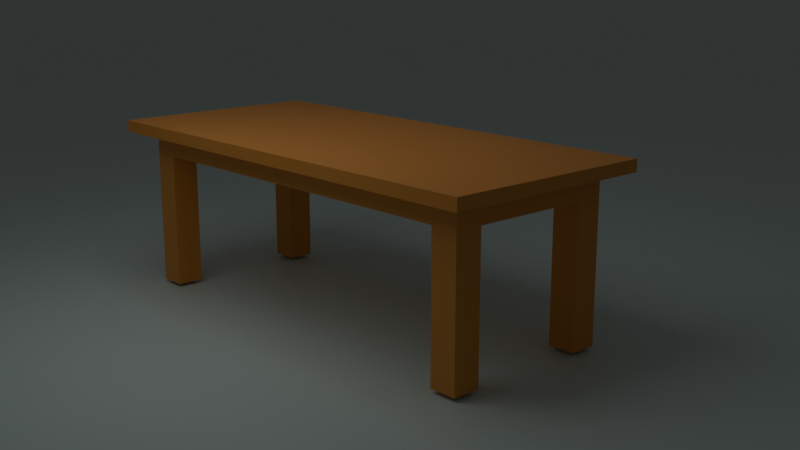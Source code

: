 # Source: new_project.blend  (saved by Blender 4.0.36; exported with 4.5.12 LTS)
import bpy
from mathutils import Matrix  # noqa: F401  (used for matrix-valued properties, if any)

bpy.ops.wm.read_factory_settings(use_empty=True)
scene = bpy.context.scene
scene.name = 'Scene'

# ---- collections
col_collection = bpy.data.collections.new('Collection'); scene.collection.children.link(col_collection)

# ---- materials (node trees are filled in below, after node groups)
mat_material_001 = bpy.data.materials.new('Material.001')
mat_material_002 = bpy.data.materials.new('Material.002')

# ---- material node trees
mat_material_001.use_nodes = True; mat_material_001.node_tree.nodes.clear()
_N = mat_material_001.node_tree.nodes; _L = mat_material_001.node_tree.links
n0 = _N.new('ShaderNodeBsdfPrincipled'); n0.name = 'Principled BSDF'; n0.location = (10, 300)
n0.inputs[0].default_value = (0.8004, 0.3444, 0.07348, 1.0)
n0.inputs[3].default_value = 1.45
n1 = _N.new('ShaderNodeOutputMaterial'); n1.name = 'Material Output'; n1.location = (300, 300)
_L.new(n0.outputs[0], n1.inputs[0])
n1.is_active_output = True
mat_material_002.use_nodes = True; mat_material_002.node_tree.nodes.clear()
_N = mat_material_002.node_tree.nodes; _L = mat_material_002.node_tree.links
n0 = _N.new('ShaderNodeBsdfPrincipled'); n0.name = 'Principled BSDF'; n0.location = (10, 300)
n0.inputs[0].default_value = (0.6584, 0.8, 0.7608, 1.0)
n0.inputs[3].default_value = 1.45
n1 = _N.new('ShaderNodeOutputMaterial'); n1.name = 'Material Output'; n1.location = (300, 300)
_L.new(n0.outputs[0], n1.inputs[0])
n1.is_active_output = True

# ---- world
world_world = bpy.data.worlds.new('World'); scene.world = world_world
world_world.use_nodes = True; world_world.node_tree.nodes.clear()
_N = world_world.node_tree.nodes; _L = world_world.node_tree.links
n0 = _N.new('ShaderNodeOutputWorld'); n0.name = 'World Output'; n0.location = (300, 300)
n1 = _N.new('ShaderNodeBackground'); n1.name = 'Background'; n1.location = (10, 300)
n1.inputs[0].default_value = (0.05088, 0.05088, 0.05088, 1.0)
_L.new(n1.outputs[0], n0.inputs[0])
n0.is_active_output = True
world_world.color = (0.05088, 0.05088, 0.05088)
world_world.use_sun_shadow = False
world_world.sun_shadow_jitter_overblur = 0.0

# ---- cameras
cam_camera_001 = bpy.data.cameras.new('Camera.001')

# ---- lights
light_area = bpy.data.lights.new('Area', 'AREA')
light_area.transmission_factor = 0.0
light_area.energy = 50.0
light_area.shadow_maximum_resolution = 0.006
light_area.use_absolute_resolution = True
light_area.size = 5.19
light_area.size_y = 1.0

# ---- meshes
me_cube_002 = bpy.data.meshes.new('Cube.002')
me_cube_002.from_pydata([(-1.201, -2.999, -0.08245), (-1.502, -3.3, 0.08245), (-1.201, 2.999, -0.08245), (-1.502, 3.3, 0.08245), (1.201, -2.999, -0.08245), (1.502, -3.3, 0.08245), (1.201, 2.999, -0.08245), (1.502, 3.3, 0.08245), (-1.502, 3.3, -0.08245), (-1.502, -3.3, -0.08245), (1.502, 3.3, -0.08245), (1.502, -3.3, -0.08245), (-1.201, 2.999, -0.3858), (-1.201, -2.999, -0.3858), (1.201, 2.999, -0.3858), (1.201, -2.999, -0.3858), (-1.502, 2.886, -0.08245), (-1.502, -2.886, -0.08245), (-1.502, -2.886, 0.08245), (-1.502, 2.886, 0.08245), (1.502, -2.886, -0.08245), (1.502, 2.886, -0.08245), (1.502, 2.886, 0.08245), (1.502, -2.886, 0.08245), (-1.201, 2.622, -0.08245), (-1.201, -2.622, -0.08245), (1.201, -2.622, -0.08245), (1.201, 2.622, -0.08245), (-1.201, 2.622, -0.3858), (-1.201, -2.622, -0.3858), (1.201, -2.622, -0.3858), (1.201, 2.622, -0.3858), (1.031, 3.3, -0.08245), (-1.031, 3.3, -0.08245), (-1.031, 3.3, 0.08245), (1.031, 3.3, 0.08245), (-1.031, -3.3, -0.08245), (1.031, -3.3, -0.08245), (1.031, -3.3, 0.08245), (-1.031, -3.3, 0.08245), (0.8243, 2.999, -0.08245), (-0.8243, 2.999, -0.08245), (-0.8243, -2.999, -0.08245), (0.8243, -2.999, -0.08245), (0.8243, 2.999, -0.3858), (-0.8243, 2.999, -0.3858), (-0.8243, -2.999, -0.3858), (0.8243, -2.999, -0.3858), (0.8243, 2.622, -0.3858), (-0.8243, 2.622, -0.3858), (0.8243, -2.622, -0.3858), (-0.8243, -2.622, -0.3858), (-1.031, 2.886, 0.08245), (1.031, 2.886, 0.08245), (-1.031, -2.886, 0.08245), (1.031, -2.886, 0.08245), (-1.201, -2.622, -2.267), (-1.201, -2.999, -2.267), (-0.8243, 2.999, -2.267), (-1.201, 2.999, -2.267), (1.201, 2.622, -2.267), (1.201, 2.999, -2.267), (0.8243, -2.999, -2.267), (1.201, -2.999, -2.267), (-1.201, 2.622, -2.267), (1.201, -2.622, -2.267), (-0.8243, 2.622, -2.267), (-0.8243, -2.622, -2.267), (0.8243, 2.999, -2.267), (-0.8243, -2.999, -2.267), (0.8243, 2.622, -2.267), (0.8243, -2.622, -2.267)], [], [(16, 19, 3, 8), (32, 35, 7, 10), (20, 23, 5, 11), (36, 39, 1, 9), (42, 0, 13, 46), (54, 18, 1, 39), (25, 0, 9, 17), (41, 2, 8, 33), (27, 6, 10, 21), (43, 4, 11, 37), (13, 29, 56, 57), (40, 6, 14, 44), (26, 4, 15, 30), (24, 2, 12, 28), (0, 25, 29, 13), (25, 24, 28, 29), (6, 27, 31, 14), (27, 26, 30, 31), (51, 46, 69, 67), (48, 31, 30, 50), (4, 26, 20, 11), (26, 27, 21, 20), (2, 24, 16, 8), (24, 25, 17, 16), (34, 3, 19, 52), (52, 19, 18, 54), (10, 7, 22, 21), (21, 22, 23, 20), (9, 1, 18, 17), (17, 18, 19, 16), (22, 53, 55, 23), (53, 52, 54, 55), (7, 35, 53, 22), (35, 34, 52, 53), (28, 49, 51, 29), (49, 48, 50, 51), (30, 15, 63, 65), (45, 44, 48, 49), (2, 41, 45, 12), (41, 40, 44, 45), (29, 51, 67, 56), (51, 50, 47, 46), (0, 42, 36, 9), (42, 43, 37, 36), (6, 40, 32, 10), (40, 41, 33, 32), (23, 55, 38, 5), (55, 54, 39, 38), (4, 43, 47, 15), (43, 42, 46, 47), (11, 5, 38, 37), (37, 38, 39, 36), (8, 3, 34, 33), (33, 34, 35, 32), (71, 65, 63, 62), (68, 61, 60, 70), (59, 58, 66, 64), (56, 67, 69, 57), (44, 14, 61, 68), (47, 50, 71, 62), (12, 45, 58, 59), (14, 31, 60, 61), (46, 13, 57, 69), (15, 47, 62, 63), (45, 49, 66, 58), (31, 48, 70, 60), (48, 44, 68, 70), (28, 12, 59, 64), (49, 28, 64, 66), (50, 30, 65, 71)])
_uv = me_cube_002.uv_layers.new(name='UVMap')
_uv.uv.foreach_set('vector', [0.375, 0.1667, 0.625, 0.1667, 0.625, 0.25, 0.375, 0.25, 0.375, 0.4167, 0.625, 0.4167, 0.625, 0.5, 0.375, 0.5, 0.375, 0.6667, 0.625, 0.6667, 0.625, 0.75, 0.375, 0.75, 0.375, 0.9167, 0.625, 0.9167, 0.625, 1.0, 0.375, 1.0, 0.2167, 0.7386, 0.1501, 0.7386, 0.1501, 0.7386, 0.2167, 0.7386, 0.7917, 0.6667, 0.875, 0.6667, 0.875, 0.75, 0.7917, 0.75, 0.1501, 0.6629, 0.1501, 0.7386, 0.125, 0.75, 0.125, 0.6667, 0.2167, 0.5114, 0.1501, 0.5114, 0.125, 0.5, 0.2083, 0.5, 0.3499, 0.5871, 0.3499, 0.5114, 0.375, 0.5, 0.375, 0.5833, 0.2833, 0.7386, 0.3499, 0.7386, 0.375, 0.75, 0.2917, 0.75, 0.1501, 0.7386, 0.1501, 0.6629, 0.1501, 0.6629, 0.1501, 0.7386, 0.2833, 0.5114, 0.3499, 0.5114, 0.3499, 0.5114, 0.2833, 0.5114, 0.3499, 0.6629, 0.3499, 0.7386, 0.3499, 0.7386, 0.3499, 0.6629, 0.1501, 0.5871, 0.1501, 0.5114, 0.1501, 0.5114, 0.1501, 0.5871, 0.1501, 0.7386, 0.1501, 0.6629, 0.1501, 0.6629, 0.1501, 0.7386, 0.1501, 0.6629, 0.1501, 0.5871, 0.1501, 0.5871, 0.1501, 0.6629, 0.3499, 0.5114, 0.3499, 0.5871, 0.3499, 0.5871, 0.3499, 0.5114, 0.3499, 0.5871, 0.3499, 0.6629, 0.3499, 0.6629, 0.3499, 0.5871, 0.2167, 0.6629, 0.2167, 0.7386, 0.2167, 0.7386, 0.2167, 0.6629, 0.2833, 0.5871, 0.3499, 0.5871, 0.3499, 0.6629, 0.2833, 0.6629, 0.3499, 0.7386, 0.3499, 0.6629, 0.375, 0.6667, 0.375, 0.75, 0.3499, 0.6629, 0.3499, 0.5871, 0.375, 0.5833, 0.375, 0.6667, 0.1501, 0.5114, 0.1501, 0.5871, 0.125, 0.5833, 0.125, 0.5, 0.1501, 0.5871, 0.1501, 0.6629, 0.125, 0.6667, 0.125, 0.5833, 0.7917, 0.5, 0.875, 0.5, 0.875, 0.5833, 0.7917, 0.5833, 0.7917, 0.5833, 0.875, 0.5833, 0.875, 0.6667, 0.7917, 0.6667, 0.375, 0.5, 0.625, 0.5, 0.625, 0.5833, 0.375, 0.5833, 0.375, 0.5833, 0.625, 0.5833, 0.625, 0.6667, 0.375, 0.6667, 0.375, 0.0, 0.625, 0.0, 0.625, 0.08333, 0.375, 0.08333, 0.375, 0.08333, 0.625, 0.08333, 0.625, 0.1667, 0.375, 0.1667, 0.625, 0.5833, 0.7083, 0.5833, 0.7083, 0.6667, 0.625, 0.6667, 0.7083, 0.5833, 0.7917, 0.5833, 0.7917, 0.6667, 0.7083, 0.6667, 0.625, 0.5, 0.7083, 0.5, 0.7083, 0.5833, 0.625, 0.5833, 0.7083, 0.5, 0.7917, 0.5, 0.7917, 0.5833, 0.7083, 0.5833, 0.1501, 0.5871, 0.2167, 0.5871, 0.2167, 0.6629, 0.1501, 0.6629, 0.2167, 0.5871, 0.2833, 0.5871, 0.2833, 0.6629, 0.2167, 0.6629, 0.3499, 0.6629, 0.3499, 0.7386, 0.3499, 0.7386, 0.3499, 0.6629, 0.2167, 0.5114, 0.2833, 0.5114, 0.2833, 0.5871, 0.2167, 0.5871, 0.1501, 0.5114, 0.2167, 0.5114, 0.2167, 0.5114, 0.1501, 0.5114, 0.2167, 0.5114, 0.2833, 0.5114, 0.2833, 0.5114, 0.2167, 0.5114, 0.1501, 0.6629, 0.2167, 0.6629, 0.2167, 0.6629, 0.1501, 0.6629, 0.2167, 0.6629, 0.2833, 0.6629, 0.2833, 0.7386, 0.2167, 0.7386, 0.1501, 0.7386, 0.2167, 0.7386, 0.2083, 0.75, 0.125, 0.75, 0.2167, 0.7386, 0.2833, 0.7386, 0.2917, 0.75, 0.2083, 0.75, 0.3499, 0.5114, 0.2833, 0.5114, 0.2917, 0.5, 0.375, 0.5, 0.2833, 0.5114, 0.2167, 0.5114, 0.2083, 0.5, 0.2917, 0.5, 0.625, 0.6667, 0.7083, 0.6667, 0.7083, 0.75, 0.625, 0.75, 0.7083, 0.6667, 0.7917, 0.6667, 0.7917, 0.75, 0.7083, 0.75, 0.3499, 0.7386, 0.2833, 0.7386, 0.2833, 0.7386, 0.3499, 0.7386, 0.2833, 0.7386, 0.2167, 0.7386, 0.2167, 0.7386, 0.2833, 0.7386, 0.375, 0.75, 0.625, 0.75, 0.625, 0.8333, 0.375, 0.8333, 0.375, 0.8333, 0.625, 0.8333, 0.625, 0.9167, 0.375, 0.9167, 0.375, 0.25, 0.625, 0.25, 0.625, 0.3333, 0.375, 0.3333, 0.375, 0.3333, 0.625, 0.3333, 0.625, 0.4167, 0.375, 0.4167, 0.2833, 0.6629, 0.3499, 0.6629, 0.3499, 0.7386, 0.2833, 0.7386, 0.2833, 0.5114, 0.3499, 0.5114, 0.3499, 0.5871, 0.2833, 0.5871, 0.1501, 0.5114, 0.2167, 0.5114, 0.2167, 0.5871, 0.1501, 0.5871, 0.1501, 0.6629, 0.2167, 0.6629, 0.2167, 0.7386, 0.1501, 0.7386, 0.2833, 0.5114, 0.3499, 0.5114, 0.3499, 0.5114, 0.2833, 0.5114, 0.2833, 0.7386, 0.2833, 0.6629, 0.2833, 0.6629, 0.2833, 0.7386, 0.1501, 0.5114, 0.2167, 0.5114, 0.2167, 0.5114, 0.1501, 0.5114, 0.3499, 0.5114, 0.3499, 0.5871, 0.3499, 0.5871, 0.3499, 0.5114, 0.2167, 0.7386, 0.1501, 0.7386, 0.1501, 0.7386, 0.2167, 0.7386, 0.3499, 0.7386, 0.2833, 0.7386, 0.2833, 0.7386, 0.3499, 0.7386, 0.2167, 0.5114, 0.2167, 0.5871, 0.2167, 0.5871, 0.2167, 0.5114, 0.3499, 0.5871, 0.2833, 0.5871, 0.2833, 0.5871, 0.3499, 0.5871, 0.2833, 0.5871, 0.2833, 0.5114, 0.2833, 0.5114, 0.2833, 0.5871, 0.1501, 0.5871, 0.1501, 0.5114, 0.1501, 0.5114, 0.1501, 0.5871, 0.2167, 0.5871, 0.1501, 0.5871, 0.1501, 0.5871, 0.2167, 0.5871, 0.2833, 0.6629, 0.3499, 0.6629, 0.3499, 0.6629, 0.2833, 0.6629])
me_cube_002.materials.append(mat_material_001)
me_cube_002.update()
me_plane_001 = bpy.data.meshes.new('Plane.001')
me_plane_001.from_pydata([(-20.0, -20.0, 0.0), (20.0, -20.0, 0.0), (-20.0, 20.0, 0.0), (20.0, 20.0, 0.0)], [], [(0, 1, 3, 2)])
_uv = me_plane_001.uv_layers.new(name='UVMap')
_uv.uv.foreach_set('vector', [0.0, 0.0, 1.0, 0.0, 1.0, 1.0, 0.0, 1.0])
me_plane_001.materials.append(mat_material_002)
me_plane_001.update()

# ---- objects
ob_cube = bpy.data.objects.new('Cube', me_cube_002)
ob_plane = bpy.data.objects.new('Plane', me_plane_001)
ob_camera = bpy.data.objects.new('Camera', cam_camera_001)
ob_area = bpy.data.objects.new('Area', light_area)

# ---- transforms, parenting, visibility, modifiers, constraints
ob_cube.location = (0.0, 0.0, 0.0)
ob_plane.location = (0.0, 0.0, -2.32)
ob_plane.scale = (41.49, 23.65, 1.853)
ob_camera.location = (9.22, 10.91, 2.58)
ob_camera.rotation_euler = (1.319, 1.507e-08, 2.402)
ob_area.location = (2.677, 0.0, 3.872)
ob_area.rotation_euler = (0.0, 0.4665, 0.0)

# ---- collection membership
col_collection.objects.link(ob_cube)
col_collection.objects.link(ob_plane)
col_collection.objects.link(ob_camera)
col_collection.objects.link(ob_area)

# ---- scene / render settings (as saved in the file)
scene.camera = ob_camera
scene.frame_start = 1; scene.frame_end = 250; scene.frame_set(0)
scene.render.engine = 'CYCLES'
scene.cycles.sampling_pattern = 'TABULATED_SOBOL'
bpy.context.view_layer.update()
